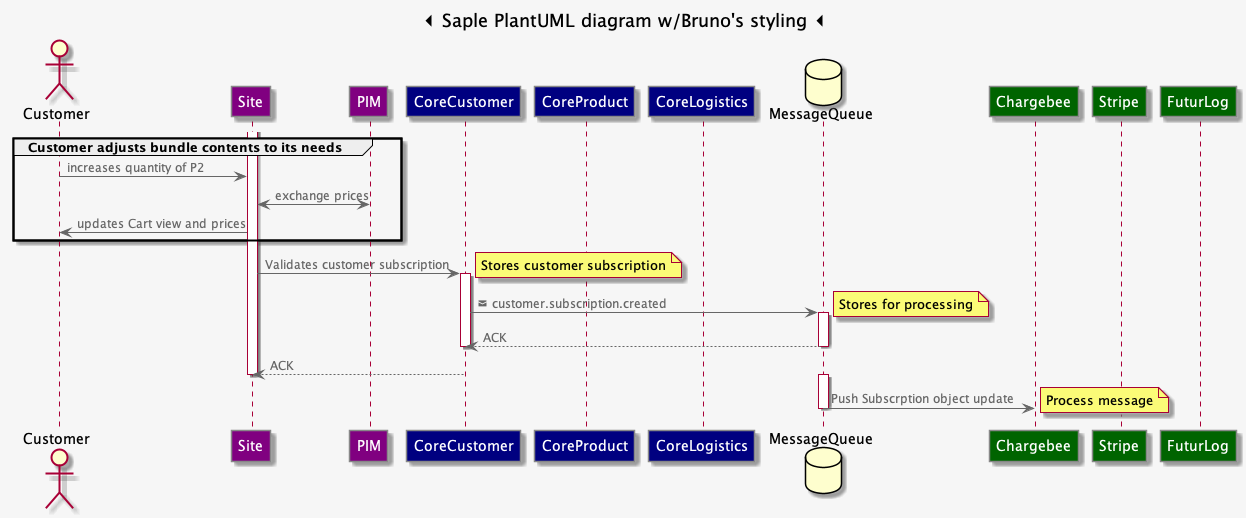

The diagram above was rendered by PlantUML. Its source (embedded in the PNG):
@startuml


skinparam monochrome false
skinparam backgroundColor #F6F6F6
skinparam handwritten false

skinparam participant {
  StereotypeFontSize 12
  BackgroundColor #555555
  FontColor white
  BorderColor #888888
  shadowing true
}

skinparam Arrow {
  Color #666666
  FontColor #666666
  FontSize 12
}

hide unlinked
actor Customer
participant Site #purple
participant PIM #purple
participant CoreCustomer #navy
participant CoreProduct #navy
participant CoreLogistics #navy
database MessageQueue
participant Chargebee #darkgreen
participant Stripe #darkgreen
participant FuturLog  #darkgreen


show unlinked
title <&caret-left> Saple PlantUML diagram w/Bruno's styling <&caret-left>

group Customer adjusts bundle contents to its needs
  Customer->Site: increases quantity of P2
  Site<->PIM: exchange prices
  Customer<-Site: updates Cart view and prices
end

activate Site

  Site->CoreCustomer: Validates customer subscription
  note right: Stores customer subscription

  activate CoreCustomer
    CoreCustomer->MessageQueue: <&envelope-closed> customer.subscription.created
    activate MessageQueue
      note right: Stores for processing
      CoreCustomer<--MessageQueue: ACK
    deactivate MessageQueue
  deactivate CoreCustomer
  Site<--CoreCustomer: ACK
deactivate Site

activate MessageQueue
  MessageQueue->Chargebee: Push Subscrption object update
  note right: Process message
deactivate MessageQueue





@enduml